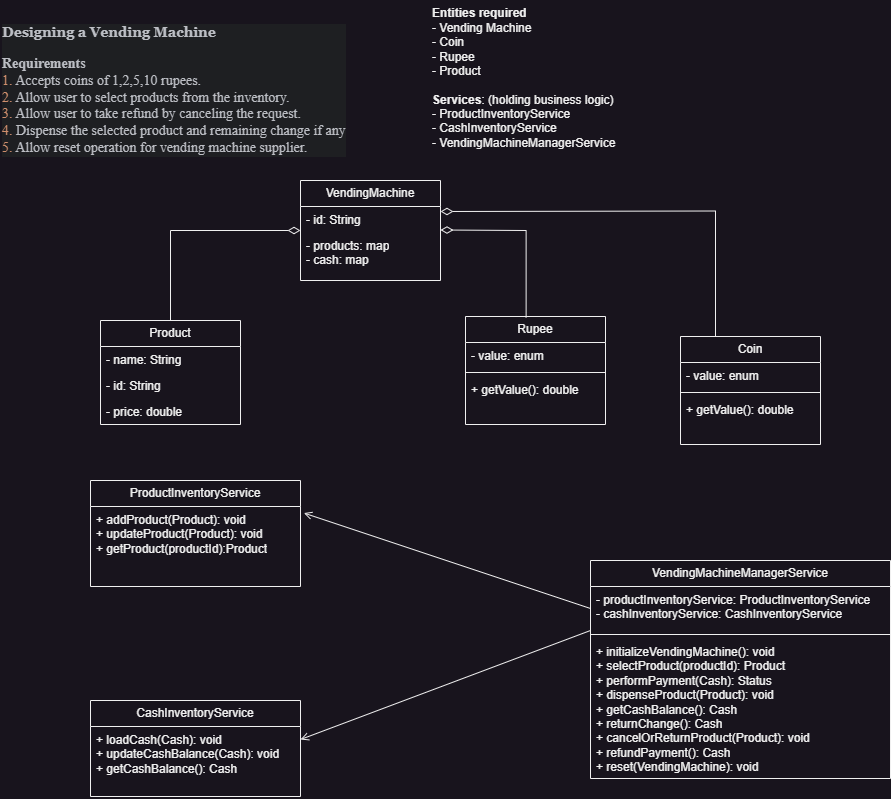

The diagram above was exported from draw.io. Its source (the exported page's mxGraphModel, read from the mxfile embedded in the PNG):
<mxGraphModel dx="1449" dy="678" grid="1" gridSize="10" guides="1" tooltips="1" connect="1" arrows="1" fold="1" page="0" pageScale="1" pageWidth="827" pageHeight="1169" background="none" math="0" shadow="0">
  <root>
    <mxCell id="WIyWlLk6GJQsqaUBKTNV-0" />
    <mxCell id="WIyWlLk6GJQsqaUBKTNV-1" parent="WIyWlLk6GJQsqaUBKTNV-0" />
    <mxCell id="SiBOrBhhXvu0EuG6zA-y-0" value="&lt;div style=&quot;background-color: rgb(30, 31, 34); color: rgb(188, 190, 196); font-size: 14px;&quot;&gt;&lt;pre style=&quot;&quot;&gt;&lt;b style=&quot;&quot;&gt;&lt;font style=&quot;font-size: 14px;&quot; face=&quot;Georgia&quot;&gt;Designing a Vending Machine&lt;/font&gt;&lt;/b&gt;&lt;/pre&gt;&lt;pre style=&quot;&quot;&gt;&lt;font style=&quot;font-size: 14px;&quot; face=&quot;ac1rm4UAqTWOj9xUK50c&quot;&gt;&lt;b style=&quot;&quot;&gt;Requirements&lt;/b&gt;&lt;br&gt;&lt;span style=&quot;color: rgb(207, 142, 109);&quot;&gt;1. &lt;/span&gt;Accepts coins of 1,2,5,10 rupees.&lt;br&gt;&lt;span style=&quot;color: rgb(207, 142, 109);&quot;&gt;2. &lt;/span&gt;Allow user to select products from the inventory.&lt;br&gt;&lt;span style=&quot;color: rgb(207, 142, 109);&quot;&gt;3. &lt;/span&gt;Allow user to take refund by canceling the request.&lt;br&gt;&lt;span style=&quot;color: rgb(207, 142, 109);&quot;&gt;4. &lt;/span&gt;Dispense the selected product and remaining change if any&lt;br&gt;&lt;span style=&quot;color: rgb(207, 142, 109);&quot;&gt;5. &lt;/span&gt;Allow reset operation for vending machine supplier.&lt;/font&gt;&lt;/pre&gt;&lt;/div&gt;" style="text;html=1;align=left;verticalAlign=middle;resizable=0;points=[];autosize=1;strokeColor=none;fillColor=none;" vertex="1" parent="WIyWlLk6GJQsqaUBKTNV-1">
      <mxGeometry x="30" y="10" width="370" height="180" as="geometry" />
    </mxCell>
    <mxCell id="SiBOrBhhXvu0EuG6zA-y-1" value="&lt;b&gt;Entities required&lt;br&gt;&lt;/b&gt;- Vending Machine&lt;div&gt;- Coin&lt;/div&gt;&lt;div&gt;- Rupee&lt;/div&gt;&lt;div&gt;- Product&lt;br&gt;&lt;br&gt;&lt;b&gt;Services&lt;/b&gt;: (holding business logic)&lt;br&gt;&lt;div&gt;- ProductInventoryService&lt;/div&gt;&lt;div&gt;- CashInventoryService&lt;br&gt;- VendingMachineManagerService&lt;/div&gt;&lt;/div&gt;&lt;div&gt;&lt;br&gt;&lt;/div&gt;" style="text;html=1;align=left;verticalAlign=middle;resizable=0;points=[];autosize=1;strokeColor=none;fillColor=none;" vertex="1" parent="WIyWlLk6GJQsqaUBKTNV-1">
      <mxGeometry x="460" y="10" width="210" height="170" as="geometry" />
    </mxCell>
    <mxCell id="SiBOrBhhXvu0EuG6zA-y-14" value="Product" style="swimlane;fontStyle=0;childLayout=stackLayout;horizontal=1;startSize=26;fillColor=none;horizontalStack=0;resizeParent=1;resizeParentMax=0;resizeLast=0;collapsible=1;marginBottom=0;whiteSpace=wrap;html=1;" vertex="1" parent="WIyWlLk6GJQsqaUBKTNV-1">
      <mxGeometry x="130" y="330" width="140" height="104" as="geometry" />
    </mxCell>
    <mxCell id="SiBOrBhhXvu0EuG6zA-y-15" value="- name: String" style="text;strokeColor=none;fillColor=none;align=left;verticalAlign=top;spacingLeft=4;spacingRight=4;overflow=hidden;rotatable=0;points=[[0,0.5],[1,0.5]];portConstraint=eastwest;whiteSpace=wrap;html=1;" vertex="1" parent="SiBOrBhhXvu0EuG6zA-y-14">
      <mxGeometry y="26" width="140" height="26" as="geometry" />
    </mxCell>
    <mxCell id="SiBOrBhhXvu0EuG6zA-y-16" value="- id: String" style="text;strokeColor=none;fillColor=none;align=left;verticalAlign=top;spacingLeft=4;spacingRight=4;overflow=hidden;rotatable=0;points=[[0,0.5],[1,0.5]];portConstraint=eastwest;whiteSpace=wrap;html=1;" vertex="1" parent="SiBOrBhhXvu0EuG6zA-y-14">
      <mxGeometry y="52" width="140" height="26" as="geometry" />
    </mxCell>
    <mxCell id="SiBOrBhhXvu0EuG6zA-y-17" value="- price: double" style="text;strokeColor=none;fillColor=none;align=left;verticalAlign=top;spacingLeft=4;spacingRight=4;overflow=hidden;rotatable=0;points=[[0,0.5],[1,0.5]];portConstraint=eastwest;whiteSpace=wrap;html=1;" vertex="1" parent="SiBOrBhhXvu0EuG6zA-y-14">
      <mxGeometry y="78" width="140" height="26" as="geometry" />
    </mxCell>
    <mxCell id="SiBOrBhhXvu0EuG6zA-y-18" value="VendingMachine" style="swimlane;fontStyle=0;childLayout=stackLayout;horizontal=1;startSize=26;fillColor=none;horizontalStack=0;resizeParent=1;resizeParentMax=0;resizeLast=0;collapsible=1;marginBottom=0;whiteSpace=wrap;html=1;" vertex="1" parent="WIyWlLk6GJQsqaUBKTNV-1">
      <mxGeometry x="330" y="190" width="140" height="100" as="geometry" />
    </mxCell>
    <mxCell id="SiBOrBhhXvu0EuG6zA-y-20" value="- id: String" style="text;strokeColor=none;fillColor=none;align=left;verticalAlign=top;spacingLeft=4;spacingRight=4;overflow=hidden;rotatable=0;points=[[0,0.5],[1,0.5]];portConstraint=eastwest;whiteSpace=wrap;html=1;" vertex="1" parent="SiBOrBhhXvu0EuG6zA-y-18">
      <mxGeometry y="26" width="140" height="26" as="geometry" />
    </mxCell>
    <mxCell id="SiBOrBhhXvu0EuG6zA-y-21" value="- products: map&lt;br&gt;- cash: map" style="text;strokeColor=none;fillColor=none;align=left;verticalAlign=top;spacingLeft=4;spacingRight=4;overflow=hidden;rotatable=0;points=[[0,0.5],[1,0.5]];portConstraint=eastwest;whiteSpace=wrap;html=1;" vertex="1" parent="SiBOrBhhXvu0EuG6zA-y-18">
      <mxGeometry y="52" width="140" height="48" as="geometry" />
    </mxCell>
    <mxCell id="SiBOrBhhXvu0EuG6zA-y-22" value="Coin" style="swimlane;fontStyle=0;childLayout=stackLayout;horizontal=1;startSize=26;fillColor=none;horizontalStack=0;resizeParent=1;resizeParentMax=0;resizeLast=0;collapsible=1;marginBottom=0;whiteSpace=wrap;html=1;" vertex="1" parent="WIyWlLk6GJQsqaUBKTNV-1">
      <mxGeometry x="710" y="346" width="140" height="108" as="geometry" />
    </mxCell>
    <mxCell id="SiBOrBhhXvu0EuG6zA-y-23" value="- value: enum" style="text;strokeColor=none;fillColor=none;align=left;verticalAlign=top;spacingLeft=4;spacingRight=4;overflow=hidden;rotatable=0;points=[[0,0.5],[1,0.5]];portConstraint=eastwest;whiteSpace=wrap;html=1;" vertex="1" parent="SiBOrBhhXvu0EuG6zA-y-22">
      <mxGeometry y="26" width="140" height="26" as="geometry" />
    </mxCell>
    <mxCell id="SiBOrBhhXvu0EuG6zA-y-26" value="" style="line;strokeWidth=1;fillColor=none;align=left;verticalAlign=middle;spacingTop=-1;spacingLeft=3;spacingRight=3;rotatable=0;labelPosition=right;points=[];portConstraint=eastwest;strokeColor=inherit;" vertex="1" parent="SiBOrBhhXvu0EuG6zA-y-22">
      <mxGeometry y="52" width="140" height="8" as="geometry" />
    </mxCell>
    <mxCell id="SiBOrBhhXvu0EuG6zA-y-24" value="+ getValue(): double" style="text;strokeColor=none;fillColor=none;align=left;verticalAlign=top;spacingLeft=4;spacingRight=4;overflow=hidden;rotatable=0;points=[[0,0.5],[1,0.5]];portConstraint=eastwest;whiteSpace=wrap;html=1;" vertex="1" parent="SiBOrBhhXvu0EuG6zA-y-22">
      <mxGeometry y="60" width="140" height="48" as="geometry" />
    </mxCell>
    <mxCell id="SiBOrBhhXvu0EuG6zA-y-27" value="Rupee" style="swimlane;fontStyle=0;childLayout=stackLayout;horizontal=1;startSize=26;fillColor=none;horizontalStack=0;resizeParent=1;resizeParentMax=0;resizeLast=0;collapsible=1;marginBottom=0;whiteSpace=wrap;html=1;" vertex="1" parent="WIyWlLk6GJQsqaUBKTNV-1">
      <mxGeometry x="495" y="326" width="140" height="108" as="geometry" />
    </mxCell>
    <mxCell id="SiBOrBhhXvu0EuG6zA-y-28" value="- value: enum" style="text;strokeColor=none;fillColor=none;align=left;verticalAlign=top;spacingLeft=4;spacingRight=4;overflow=hidden;rotatable=0;points=[[0,0.5],[1,0.5]];portConstraint=eastwest;whiteSpace=wrap;html=1;" vertex="1" parent="SiBOrBhhXvu0EuG6zA-y-27">
      <mxGeometry y="26" width="140" height="26" as="geometry" />
    </mxCell>
    <mxCell id="SiBOrBhhXvu0EuG6zA-y-29" value="" style="line;strokeWidth=1;fillColor=none;align=left;verticalAlign=middle;spacingTop=-1;spacingLeft=3;spacingRight=3;rotatable=0;labelPosition=right;points=[];portConstraint=eastwest;strokeColor=inherit;" vertex="1" parent="SiBOrBhhXvu0EuG6zA-y-27">
      <mxGeometry y="52" width="140" height="8" as="geometry" />
    </mxCell>
    <mxCell id="SiBOrBhhXvu0EuG6zA-y-30" value="+ getValue(): double" style="text;strokeColor=none;fillColor=none;align=left;verticalAlign=top;spacingLeft=4;spacingRight=4;overflow=hidden;rotatable=0;points=[[0,0.5],[1,0.5]];portConstraint=eastwest;whiteSpace=wrap;html=1;" vertex="1" parent="SiBOrBhhXvu0EuG6zA-y-27">
      <mxGeometry y="60" width="140" height="48" as="geometry" />
    </mxCell>
    <mxCell id="SiBOrBhhXvu0EuG6zA-y-36" value="" style="html=1;startArrow=diamondThin;startFill=0;edgeStyle=elbowEdgeStyle;elbow=vertical;startSize=10;endArrow=none;endFill=0;rounded=0;entryX=0.433;entryY=0.009;entryDx=0;entryDy=0;entryPerimeter=0;" edge="1" parent="WIyWlLk6GJQsqaUBKTNV-1" target="SiBOrBhhXvu0EuG6zA-y-27">
      <mxGeometry width="160" relative="1" as="geometry">
        <mxPoint x="470" y="239.5" as="sourcePoint" />
        <mxPoint x="560" y="340" as="targetPoint" />
        <Array as="points">
          <mxPoint x="550" y="240" />
        </Array>
      </mxGeometry>
    </mxCell>
    <mxCell id="SiBOrBhhXvu0EuG6zA-y-37" value="" style="html=1;startArrow=diamondThin;startFill=0;edgeStyle=elbowEdgeStyle;elbow=vertical;startSize=10;endArrow=none;endFill=0;rounded=0;entryX=0.25;entryY=0;entryDx=0;entryDy=0;" edge="1" parent="WIyWlLk6GJQsqaUBKTNV-1" target="SiBOrBhhXvu0EuG6zA-y-22">
      <mxGeometry width="160" relative="1" as="geometry">
        <mxPoint x="470" y="221" as="sourcePoint" />
        <mxPoint x="745" y="340" as="targetPoint" />
        <Array as="points">
          <mxPoint x="580" y="220.5" />
        </Array>
      </mxGeometry>
    </mxCell>
    <mxCell id="SiBOrBhhXvu0EuG6zA-y-39" value="ProductInventoryService" style="swimlane;fontStyle=0;childLayout=stackLayout;horizontal=1;startSize=26;fillColor=none;horizontalStack=0;resizeParent=1;resizeParentMax=0;resizeLast=0;collapsible=1;marginBottom=0;whiteSpace=wrap;html=1;" vertex="1" parent="WIyWlLk6GJQsqaUBKTNV-1">
      <mxGeometry x="120" y="490" width="210" height="106" as="geometry" />
    </mxCell>
    <mxCell id="SiBOrBhhXvu0EuG6zA-y-42" value="+ addProduct(Product): void&lt;div&gt;+ updateProduct(Product): void&lt;br&gt;+ getProduct(productId):Product&lt;/div&gt;" style="text;strokeColor=none;fillColor=none;align=left;verticalAlign=top;spacingLeft=4;spacingRight=4;overflow=hidden;rotatable=0;points=[[0,0.5],[1,0.5]];portConstraint=eastwest;whiteSpace=wrap;html=1;" vertex="1" parent="SiBOrBhhXvu0EuG6zA-y-39">
      <mxGeometry y="26" width="210" height="80" as="geometry" />
    </mxCell>
    <mxCell id="SiBOrBhhXvu0EuG6zA-y-44" value="CashInventoryService" style="swimlane;fontStyle=0;childLayout=stackLayout;horizontal=1;startSize=26;fillColor=none;horizontalStack=0;resizeParent=1;resizeParentMax=0;resizeLast=0;collapsible=1;marginBottom=0;whiteSpace=wrap;html=1;" vertex="1" parent="WIyWlLk6GJQsqaUBKTNV-1">
      <mxGeometry x="120" y="710" width="210" height="96" as="geometry" />
    </mxCell>
    <mxCell id="SiBOrBhhXvu0EuG6zA-y-47" value="+ loadCash(Cash): void&lt;div&gt;+ updateCashBalance(Cash): void&lt;br&gt;+ getCashBalance(): Cash&lt;/div&gt;" style="text;strokeColor=none;fillColor=none;align=left;verticalAlign=top;spacingLeft=4;spacingRight=4;overflow=hidden;rotatable=0;points=[[0,0.5],[1,0.5]];portConstraint=eastwest;whiteSpace=wrap;html=1;" vertex="1" parent="SiBOrBhhXvu0EuG6zA-y-44">
      <mxGeometry y="26" width="210" height="70" as="geometry" />
    </mxCell>
    <mxCell id="SiBOrBhhXvu0EuG6zA-y-48" value="VendingMachineManagerService" style="swimlane;fontStyle=0;childLayout=stackLayout;horizontal=1;startSize=26;fillColor=none;horizontalStack=0;resizeParent=1;resizeParentMax=0;resizeLast=0;collapsible=1;marginBottom=0;whiteSpace=wrap;html=1;" vertex="1" parent="WIyWlLk6GJQsqaUBKTNV-1">
      <mxGeometry x="620" y="570" width="300" height="218" as="geometry" />
    </mxCell>
    <mxCell id="SiBOrBhhXvu0EuG6zA-y-49" value="- productInventoryService: ProductInventoryService&lt;br&gt;- cashInventoryService: CashInventoryService" style="text;strokeColor=none;fillColor=none;align=left;verticalAlign=top;spacingLeft=4;spacingRight=4;overflow=hidden;rotatable=0;points=[[0,0.5],[1,0.5]];portConstraint=eastwest;whiteSpace=wrap;html=1;" vertex="1" parent="SiBOrBhhXvu0EuG6zA-y-48">
      <mxGeometry y="26" width="300" height="44" as="geometry" />
    </mxCell>
    <mxCell id="SiBOrBhhXvu0EuG6zA-y-50" value="" style="line;strokeWidth=1;fillColor=none;align=left;verticalAlign=middle;spacingTop=-1;spacingLeft=3;spacingRight=3;rotatable=0;labelPosition=right;points=[];portConstraint=eastwest;strokeColor=inherit;" vertex="1" parent="SiBOrBhhXvu0EuG6zA-y-48">
      <mxGeometry y="70" width="300" height="8" as="geometry" />
    </mxCell>
    <mxCell id="SiBOrBhhXvu0EuG6zA-y-51" value="+ initializeVendingMachine(): void&lt;div&gt;+ selectProduct(productId): Product&lt;br&gt;+ performPayment(Cash): Status&lt;br&gt;+ dispenseProduct(Product): void&lt;br&gt;+ getCashBalance(): Cash&lt;br&gt;+ returnChange(): Cash&lt;br&gt;+ cancelOrReturnProduct(Product): void&lt;br&gt;+ refundPayment(): Cash&lt;br&gt;+ reset(VendingMachine): void&lt;/div&gt;" style="text;strokeColor=none;fillColor=none;align=left;verticalAlign=top;spacingLeft=4;spacingRight=4;overflow=hidden;rotatable=0;points=[[0,0.5],[1,0.5]];portConstraint=eastwest;whiteSpace=wrap;html=1;" vertex="1" parent="SiBOrBhhXvu0EuG6zA-y-48">
      <mxGeometry y="78" width="300" height="140" as="geometry" />
    </mxCell>
    <mxCell id="SiBOrBhhXvu0EuG6zA-y-52" value="" style="html=1;startArrow=diamondThin;startFill=0;edgeStyle=elbowEdgeStyle;elbow=vertical;startSize=10;endArrow=none;endFill=0;rounded=0;entryX=0.5;entryY=0;entryDx=0;entryDy=0;" edge="1" parent="WIyWlLk6GJQsqaUBKTNV-1" target="SiBOrBhhXvu0EuG6zA-y-14">
      <mxGeometry width="160" relative="1" as="geometry">
        <mxPoint x="330" y="240" as="sourcePoint" />
        <mxPoint x="240" y="240" as="targetPoint" />
        <Array as="points">
          <mxPoint x="40" y="240" />
        </Array>
      </mxGeometry>
    </mxCell>
    <mxCell id="SiBOrBhhXvu0EuG6zA-y-58" value="" style="html=1;endArrow=open;elbow=vertical;endFill=1;rounded=0;entryX=1.016;entryY=0.082;entryDx=0;entryDy=0;entryPerimeter=0;exitX=0;exitY=0.5;exitDx=0;exitDy=0;" edge="1" parent="WIyWlLk6GJQsqaUBKTNV-1" source="SiBOrBhhXvu0EuG6zA-y-49" target="SiBOrBhhXvu0EuG6zA-y-42">
      <mxGeometry width="160" relative="1" as="geometry">
        <mxPoint x="430" y="490" as="sourcePoint" />
        <mxPoint x="370" y="690" as="targetPoint" />
      </mxGeometry>
    </mxCell>
    <mxCell id="SiBOrBhhXvu0EuG6zA-y-59" value="" style="html=1;endArrow=open;elbow=vertical;endFill=1;rounded=0;entryX=1;entryY=0.5;entryDx=0;entryDy=0;" edge="1" parent="WIyWlLk6GJQsqaUBKTNV-1">
      <mxGeometry width="160" relative="1" as="geometry">
        <mxPoint x="620" y="640" as="sourcePoint" />
        <mxPoint x="329.9999999999998" y="748.9999999999998" as="targetPoint" />
      </mxGeometry>
    </mxCell>
  </root>
</mxGraphModel>